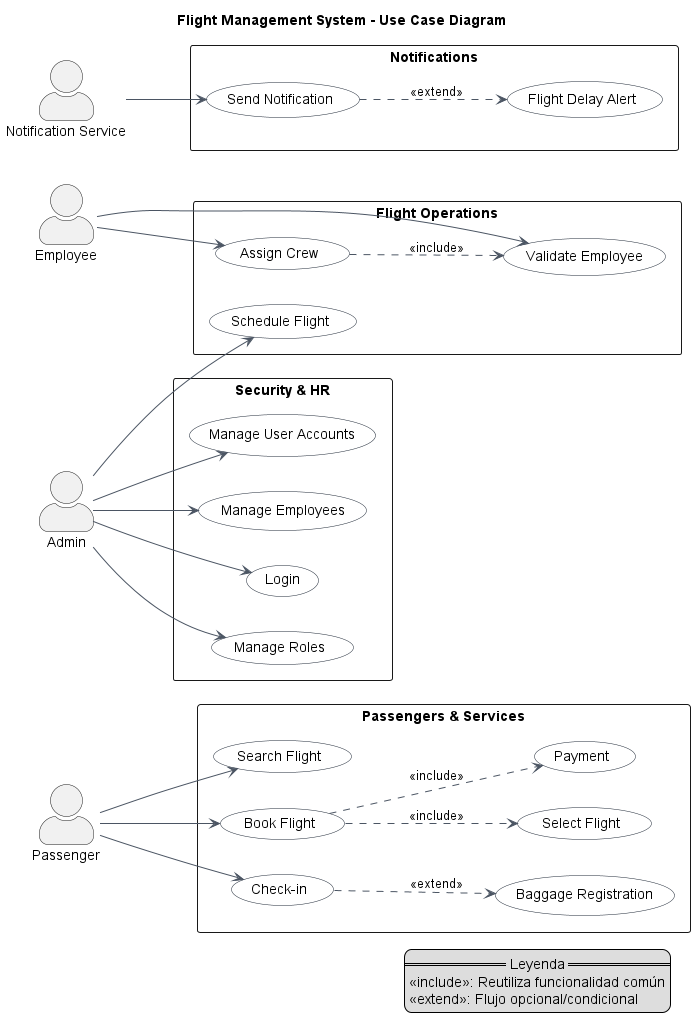

The diagram above was rendered by PlantUML. Its source (embedded in the PNG):
@startuml
left to right direction
skinparam packageStyle rectangle
skinparam usecase {
  BackgroundColor White
  BorderColor #1f2937
  ArrowColor #4b5563
}
skinparam ActorStyle awesome

title Flight Management System - Use Case Diagram

actor "Passenger" as Passenger
actor "Employee" as Employee
actor "Admin" as Admin
actor "Notification Service" as Notifier

package "Passengers & Services" {
  (Search Flight) as UC_Search
  (Select Flight) as UC_Select
  (Book Flight) as UC_Book
  (Payment) as UC_Payment
  (Check-in) as UC_Checkin
  (Baggage Registration) as UC_Baggage
}

package "Flight Operations" {
  (Schedule Flight) as UC_Schedule
  (Assign Crew) as UC_Assign
  (Validate Employee) as UC_Validate
}

package "Security & HR" {
  (Login) as UC_Login
  (Manage Roles) as UC_Roles
  (Manage User Accounts) as UC_Users
  (Manage Employees) as UC_Employees
}

package "Notifications" {
  (Send Notification) as UC_Notify
  (Flight Delay Alert) as UC_Alert
}

' Relaciones de actores
Passenger --> UC_Search
Passenger --> UC_Book
Passenger --> UC_Checkin

Employee --> UC_Assign
Employee --> UC_Validate

Admin --> UC_Login
Admin --> UC_Roles
Admin --> UC_Users
Admin --> UC_Employees
Admin --> UC_Schedule

Notifier --> UC_Notify

' Includes (reutilización)
UC_Book ..> UC_Select : <<include>>
UC_Book ..> UC_Payment : <<include>>
UC_Assign ..> UC_Validate : <<include>>

' Extends (comportamiento opcional/condicional)
UC_Checkin ..> UC_Baggage : <<extend>>
UC_Notify ..> UC_Alert : <<extend>>

legend right
  == Leyenda ==
  <<include>>: Reutiliza funcionalidad común
  <<extend>>: Flujo opcional/condicional
endlegend
@enduml